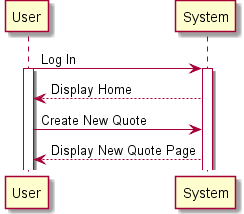

The diagram above was rendered by PlantUML. Its source (embedded in the PNG):
@startuml
User -> System : Log In
activate User
activate System

System --> User : Display Home
User -> System : Create New Quote
System --> User : Display New Quote Page
@enduml